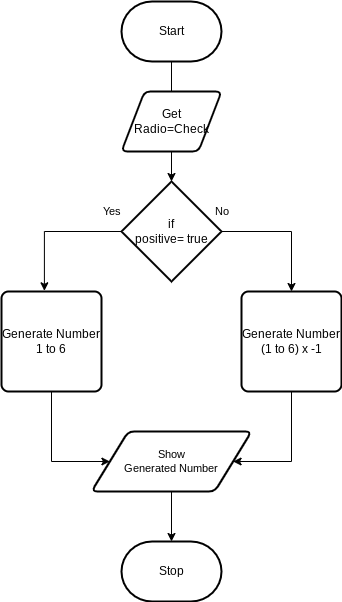

The diagram above was exported from draw.io. Its source (the exported page's mxGraphModel, read from the mxfile embedded in the PNG):
<mxGraphModel dx="911" dy="289" grid="1" gridSize="10" guides="1" tooltips="1" connect="1" arrows="1" fold="1" page="1" pageScale="1" pageWidth="850" pageHeight="1100" math="0" shadow="0">
  <root>
    <mxCell id="0" />
    <mxCell id="1" parent="0" />
    <mxCell id="4" style="edgeStyle=orthogonalEdgeStyle;html=1;rounded=0;entryX=0.5;entryY=0;entryDx=0;entryDy=0;entryPerimeter=0;startArrow=none;" parent="1" source="6" target="5" edge="1">
      <mxGeometry relative="1" as="geometry" />
    </mxCell>
    <mxCell id="2" value="Start" style="strokeWidth=2;html=1;shape=mxgraph.flowchart.terminator;whiteSpace=wrap;" parent="1" vertex="1">
      <mxGeometry x="230" y="160" width="100" height="60" as="geometry" />
    </mxCell>
    <mxCell id="3" value="Stop" style="strokeWidth=2;html=1;shape=mxgraph.flowchart.terminator;whiteSpace=wrap;" parent="1" vertex="1">
      <mxGeometry x="230" y="700" width="100" height="60" as="geometry" />
    </mxCell>
    <mxCell id="10" style="edgeStyle=orthogonalEdgeStyle;html=1;entryX=0.429;entryY=-0.007;entryDx=0;entryDy=0;entryPerimeter=0;rounded=0;" parent="1" source="5" target="8" edge="1">
      <mxGeometry relative="1" as="geometry" />
    </mxCell>
    <mxCell id="11" style="edgeStyle=orthogonalEdgeStyle;shape=connector;rounded=0;html=1;labelBackgroundColor=default;strokeColor=default;fontFamily=Helvetica;fontSize=11;fontColor=default;endArrow=classic;" parent="1" source="5" target="9" edge="1">
      <mxGeometry relative="1" as="geometry" />
    </mxCell>
    <mxCell id="5" value="if&lt;br&gt;positive= true" style="strokeWidth=2;html=1;shape=mxgraph.flowchart.decision;whiteSpace=wrap;" parent="1" vertex="1">
      <mxGeometry x="230" y="340" width="100" height="100" as="geometry" />
    </mxCell>
    <mxCell id="7" value="" style="edgeStyle=orthogonalEdgeStyle;html=1;rounded=0;entryX=0.5;entryY=0;entryDx=0;entryDy=0;entryPerimeter=0;endArrow=none;" parent="1" source="2" target="6" edge="1">
      <mxGeometry relative="1" as="geometry">
        <mxPoint x="280" y="220" as="sourcePoint" />
        <mxPoint x="280" y="400" as="targetPoint" />
      </mxGeometry>
    </mxCell>
    <mxCell id="6" value="Get&lt;br&gt;Radio=Check" style="shape=parallelogram;html=1;strokeWidth=2;perimeter=parallelogramPerimeter;whiteSpace=wrap;rounded=1;arcSize=12;size=0.23;" parent="1" vertex="1">
      <mxGeometry x="230" y="250" width="100" height="60" as="geometry" />
    </mxCell>
    <mxCell id="14" style="edgeStyle=orthogonalEdgeStyle;shape=connector;rounded=0;html=1;labelBackgroundColor=default;strokeColor=default;fontFamily=Helvetica;fontSize=11;fontColor=default;endArrow=classic;entryX=0;entryY=0.5;entryDx=0;entryDy=0;" parent="1" source="8" target="12" edge="1">
      <mxGeometry relative="1" as="geometry">
        <mxPoint x="180" y="630" as="targetPoint" />
        <Array as="points">
          <mxPoint x="160" y="620" />
        </Array>
      </mxGeometry>
    </mxCell>
    <mxCell id="8" value="Generate Number&lt;br&gt;1 to 6" style="rounded=1;whiteSpace=wrap;html=1;absoluteArcSize=1;arcSize=14;strokeWidth=2;" parent="1" vertex="1">
      <mxGeometry x="110" y="450" width="100" height="100" as="geometry" />
    </mxCell>
    <mxCell id="13" style="edgeStyle=orthogonalEdgeStyle;shape=connector;rounded=0;html=1;entryX=1;entryY=0.5;entryDx=0;entryDy=0;labelBackgroundColor=default;strokeColor=default;fontFamily=Helvetica;fontSize=11;fontColor=default;endArrow=classic;" parent="1" source="9" target="12" edge="1">
      <mxGeometry relative="1" as="geometry">
        <Array as="points">
          <mxPoint x="400" y="620" />
        </Array>
      </mxGeometry>
    </mxCell>
    <mxCell id="9" value="Generate Number&lt;br&gt;(1 to 6) x -1" style="rounded=1;whiteSpace=wrap;html=1;absoluteArcSize=1;arcSize=14;strokeWidth=2;" parent="1" vertex="1">
      <mxGeometry x="350" y="450" width="100" height="100" as="geometry" />
    </mxCell>
    <mxCell id="15" style="edgeStyle=orthogonalEdgeStyle;shape=connector;rounded=0;html=1;labelBackgroundColor=default;strokeColor=default;fontFamily=Helvetica;fontSize=11;fontColor=default;endArrow=classic;" parent="1" source="12" target="3" edge="1">
      <mxGeometry relative="1" as="geometry" />
    </mxCell>
    <mxCell id="12" value="Show&lt;br&gt;Generated Number" style="shape=parallelogram;html=1;strokeWidth=2;perimeter=parallelogramPerimeter;whiteSpace=wrap;rounded=1;arcSize=12;size=0.23;fontFamily=Helvetica;fontSize=11;fontColor=default;" parent="1" vertex="1">
      <mxGeometry x="200" y="590" width="160" height="60" as="geometry" />
    </mxCell>
    <mxCell id="16" value="Yes" style="text;html=1;align=center;verticalAlign=middle;resizable=0;points=[];autosize=1;strokeColor=none;fillColor=none;fontSize=11;fontFamily=Helvetica;fontColor=default;" parent="1" vertex="1">
      <mxGeometry x="200" y="355" width="40" height="30" as="geometry" />
    </mxCell>
    <mxCell id="17" value="No" style="text;html=1;align=center;verticalAlign=middle;resizable=0;points=[];autosize=1;strokeColor=none;fillColor=none;fontSize=11;fontFamily=Helvetica;fontColor=default;" parent="1" vertex="1">
      <mxGeometry x="310" y="355" width="40" height="30" as="geometry" />
    </mxCell>
  </root>
</mxGraphModel>